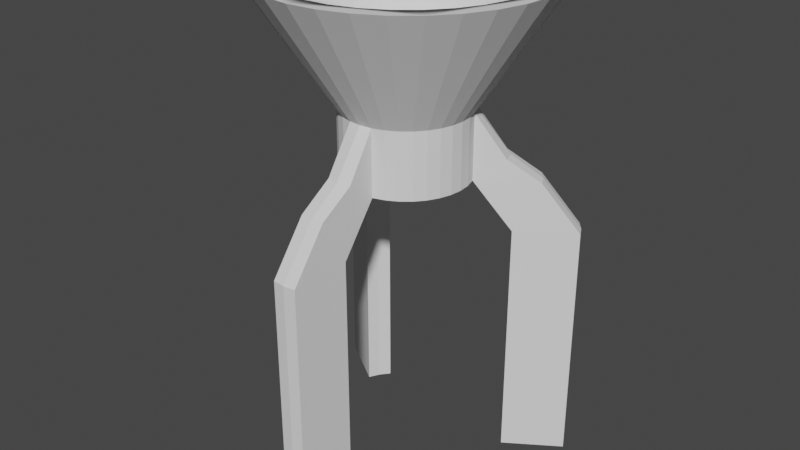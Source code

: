# Source: Funnel.blend  (saved by Blender 3.4.6; exported with 4.5.12 LTS)
import bpy
from mathutils import Matrix  # noqa: F401  (used for matrix-valued properties, if any)

bpy.ops.wm.read_factory_settings(use_empty=True)
scene = bpy.context.scene
scene.name = 'Scene'

# ---- world
world_world = bpy.data.worlds.new('World'); scene.world = world_world
world_world.use_nodes = True; world_world.node_tree.nodes.clear()
_N = world_world.node_tree.nodes; _L = world_world.node_tree.links
n0 = _N.new('ShaderNodeOutputWorld'); n0.name = 'World Output'; n0.location = (300, 300)
n1 = _N.new('ShaderNodeBackground'); n1.name = 'Background'; n1.location = (10, 300)
n1.inputs[0].default_value = (0.05088, 0.05088, 0.05088, 1.0)
_L.new(n1.outputs[0], n0.inputs[0])
n0.is_active_output = True
world_world.color = (0.05088, 0.05088, 0.05088)
world_world.use_sun_shadow = False
world_world.sun_shadow_jitter_overblur = 0.0

# ---- meshes
me_funnel = bpy.data.meshes.new('Funnel')
me_funnel.from_pydata([(0.0001311, 1.716, 2.055), (-0.3346, 1.683, 2.055), (-0.6565, 1.585, 2.055), (-0.9531, 1.427, 2.055), (-1.213, 1.213, 2.055), (-1.426, 0.9532, 2.055), (-1.585, 0.6566, 2.055), (-1.683, 0.3347, 2.055), (-1.716, -3.353e-08, 2.055), (-1.683, -0.3347, 2.055), (-1.585, -0.6566, 2.055), (-1.426, -0.9532, 2.055), (-1.213, -1.213, 2.055), (-0.9531, -1.427, 2.055), (-0.6565, -1.585, 2.055), (-0.3346, -1.683, 2.055), (0.0001311, -1.716, 2.055), (0.3349, -1.683, 2.055), (0.6567, -1.585, 2.055), (0.9534, -1.427, 2.055), (1.213, -1.213, 2.055), (1.427, -0.9532, 2.055), (1.585, -0.6566, 2.055), (1.683, -0.3347, 2.055), (1.716, -3.353e-08, 2.055), (1.683, 0.3347, 2.055), (1.585, 0.6566, 2.055), (1.427, 0.9532, 2.055), (1.213, 1.213, 2.055), (0.9534, 1.427, 2.055), (0.6567, 1.585, 2.055), (0.3349, 1.683, 2.055), (0.5478, -0.2269, 0.5773), (0.0001311, 1.5, 2.045), (-0.2925, 1.471, 2.045), (-0.5739, 1.386, 2.045), (-0.8333, 1.247, 2.045), (-1.061, 1.061, 2.045), (-1.247, 0.8334, 2.045), (-1.386, 0.5741, 2.045), (-1.471, 0.2927, 2.045), (-1.5, -3.539e-08, 2.045), (-1.471, -0.2927, 2.045), (-1.386, -0.5741, 2.045), (-1.247, -0.8334, 2.045), (-1.061, -1.061, 2.045), (-0.8333, -1.247, 2.045), (-0.5739, -1.386, 2.045), (-0.2925, -1.471, 2.045), (0.0001311, -1.5, 2.045), (0.2928, -1.471, 2.045), (0.5742, -1.386, 2.045), (0.8335, -1.247, 2.045), (1.061, -1.061, 2.045), (1.247, -0.8334, 2.045), (1.386, -0.5741, 2.045), (1.471, -0.2927, 2.045), (1.5, -3.539e-08, 2.045), (1.471, 0.2927, 2.045), (1.386, 0.5741, 2.045), (1.247, 0.8334, 2.045), (1.061, 1.061, 2.045), (0.8335, 1.247, 2.045), (0.5742, 1.386, 2.045), (0.2928, 1.471, 2.045), (0.4141, 0.6195, 0.5803), (-0.4138, 0.6195, 0.5803), (0.2852, 0.6883, 0.5803), (0.7452, 9.313e-08, 0.5803), (-0.5267, 0.5268, 0.5803), (0.1455, 0.7307, 0.5803), (0.7309, 0.1454, 0.5803), (-0.6193, 0.4139, 0.5803), (0.6885, 0.2851, 0.5803), (-0.6882, 0.2851, 0.5803), (0.0001312, 0.745, 0.5803), (0.6196, 0.4139, 0.5803), (-0.7306, 0.1454, 0.5803), (-0.1452, 0.7307, 0.5803), (0.527, 0.5268, 0.5803), (-0.7449, 9.313e-08, 0.5803), (-0.285, 0.6883, 0.5803), (0.7309, -0.1454, 0.5803), (-0.4138, -0.6195, 0.5803), (-0.285, -0.6883, 0.5803), (0.4141, -0.6195, 0.5803), (-0.7306, -0.1454, 0.5803), (0.527, -0.5268, 0.5803), (-0.5267, -0.5268, 0.5803), (-0.6882, -0.2851, 0.5803), (-0.1452, -0.7307, 0.5803), (0.6196, -0.4139, 0.5803), (0.0001312, -0.745, 0.5803), (-0.6193, -0.4139, 0.5803), (0.1455, -0.7307, 0.5803), (0.6885, -0.2851, 0.5803), (0.2852, -0.6883, 0.5803), (0.3295, -0.4929, 0.5773), (0.0001312, -0.5928, 0.5773), (-0.3292, -0.4929, 0.5773), (-0.5476, -0.2269, 0.5773), (0.5816, -0.1157, 0.5773), (0.4193, -0.4192, 0.5773), (0.1158, -0.5815, 0.5773), (-0.2267, -0.5477, 0.5773), (-0.4928, -0.3294, 0.5773), (-0.5927, 1.015e-07, 0.5773), (0.593, 1.015e-07, 0.5773), (0.4931, -0.3294, 0.5773), (0.227, -0.5477, 0.5773), (-0.1155, -0.5815, 0.5773), (-0.4191, -0.4192, 0.5773), (-0.5813, -0.1157, 0.5773), (0.0001312, 0.5928, 0.5773), (-0.5813, 0.1157, 0.5773), (-0.4191, 0.4192, 0.5773), (-0.1155, 0.5815, 0.5773), (0.3295, 0.4929, 0.5773), (0.5478, 0.2269, 0.5773), (-0.4928, 0.3294, 0.5773), (-0.2267, 0.5477, 0.5773), (0.227, 0.5477, 0.5773), (0.4931, 0.3294, 0.5773), (-0.5476, 0.2269, 0.5773), (-0.3292, 0.4929, 0.5773), (0.1158, 0.5815, 0.5773), (0.4193, 0.4192, 0.5773), (0.5816, 0.1157, 0.5773), (0.4931, -0.3294, -0.2023), (0.5478, -0.2269, -0.2023), (0.3295, -0.4929, -0.2023), (0.4193, -0.4192, -0.2023), (0.1158, -0.5815, -0.2023), (0.227, -0.5477, -0.2023), (-0.1155, -0.5815, -0.2023), (0.0001313, -0.5928, -0.2023), (-0.3292, -0.4929, -0.2023), (-0.2267, -0.5477, -0.2023), (-0.4928, -0.3294, -0.2023), (-0.4191, -0.4192, -0.2023), (-0.5813, -0.1157, -0.2023), (-0.5476, -0.2269, -0.2023), (0.5816, -0.1157, -0.2023), (-0.5927, -1.267e-07, -0.2023), (-0.6882, 0.2851, -0.1992), (-0.7306, 0.1454, -0.1992), (0.7452, -1.35e-07, -0.1992), (0.7309, 0.1454, -0.1992), (0.6885, 0.2851, -0.1992), (0.6196, 0.4139, -0.1992), (0.527, 0.5268, -0.1992), (0.4141, 0.6195, -0.1992), (0.2852, 0.6883, -0.1992), (0.1455, 0.7307, -0.1992), (-0.1452, 0.7307, -0.1992), (-0.285, 0.6883, -0.1992), (-0.4138, 0.6195, -0.1992), (-0.5267, 0.5268, -0.1992), (-0.6193, 0.4139, -0.1992), (-0.7449, -1.35e-07, -0.1992), (0.0001313, 0.745, -0.1992), (-0.7306, -0.1454, -0.1992), (-0.6882, -0.2851, -0.1992), (-0.6193, -0.4139, -0.1992), (-0.5267, -0.5268, -0.1992), (-0.4138, -0.6195, -0.1992), (-0.285, -0.6883, -0.1992), (-0.1452, -0.7307, -0.1992), (0.0001313, -0.745, -0.1992), (0.1455, -0.7307, -0.1992), (0.2852, -0.6883, -0.1992), (0.4141, -0.6195, -0.1992), (0.527, -0.5268, -0.1992), (0.6196, -0.4139, -0.1992), (0.6885, -0.2851, -0.1992), (0.7309, -0.1454, -0.1992), (0.593, -1.267e-07, -0.2023), (0.0001313, 0.5928, -0.2023), (0.5816, 0.1157, -0.2023), (0.5478, 0.2269, -0.2023), (0.4931, 0.3294, -0.2023), (0.4193, 0.4192, -0.2023), (0.3295, 0.4929, -0.2023), (0.227, 0.5477, -0.2023), (0.1158, 0.5815, -0.2023), (-0.1155, 0.5815, -0.2023), (-0.2267, 0.5477, -0.2023), (-0.3292, 0.4929, -0.2023), (-0.4191, 0.4192, -0.2023), (-0.4928, 0.3294, -0.2023), (-0.5476, 0.2269, -0.2023), (-0.5813, 0.1157, -0.2023), (-0.9356, 0.6384, 0.05954), (-0.9782, 0.5001, 0.05954), (-0.8231, 0.7323, 0.05954), (-1.241, 0.8295, -0.1992), (-1.31, 0.7007, -0.1992), (-1.149, 0.9424, -0.1992), (0.9815, 0.4901, 0.05954), (0.9331, 0.6369, 0.05954), (0.8149, 0.7394, 0.05954), (1.307, 0.6987, -0.1992), (1.239, 0.8275, -0.1992), (1.146, 0.9404, -0.1992), (-0.0001127, -1.112, 0.05954), (0.1489, -1.069, 0.05954), (-0.1492, -1.069, 0.05954), (0.0001313, -1.493, -0.1992), (0.1455, -1.479, -0.1992), (-0.1452, -1.479, -0.1992), (0.002155, -1.18, -0.7769), (0.1475, -1.165, -0.7769), (-0.1432, -1.165, -0.7769), (0.002155, -1.928, -0.7769), (0.1475, -1.914, -0.7769), (-0.1432, -1.914, -0.7769), (0.002155, -1.18, -3.672), (0.1475, -1.165, -3.672), (-0.1432, -1.165, -3.672), (0.002155, -1.928, -3.672), (0.1475, -1.914, -3.672), (-0.1432, -1.914, -3.672), (1.065, 0.5289, -0.788), (0.9965, 0.6577, -0.788), (0.9039, 0.7706, -0.788), (1.684, 0.9425, -0.788), (1.615, 1.071, -0.788), (1.523, 1.184, -0.788), (1.065, 0.5289, -3.672), (0.9965, 0.6577, -3.672), (0.9039, 0.7706, -3.672), (1.684, 0.9425, -3.672), (1.615, 1.071, -3.672), (1.523, 1.184, -3.672), (-0.9967, 0.6668, -0.7341), (-1.066, 0.538, -0.7341), (-0.904, 0.7797, -0.7341), (-1.619, 1.082, -0.7341), (-1.687, 0.9536, -0.7341), (-1.526, 1.195, -0.7341), (-0.9967, 0.6668, -3.669), (-1.066, 0.538, -3.669), (-0.904, 0.7797, -3.669), (-1.619, 1.082, -3.669), (-1.687, 0.9536, -3.669), (-1.526, 1.195, -3.669)], [], [(9, 8, 80, 86), (10, 9, 86, 89), (11, 10, 89, 93), (12, 11, 93, 88), (17, 16, 92, 94), (18, 17, 94, 96), (19, 18, 96, 85), (20, 19, 85, 87), (20, 87, 91, 21), (21, 91, 95, 22), (22, 95, 82, 23), (23, 82, 68, 24), (28, 79, 65, 29), (29, 65, 67, 30), (30, 67, 70, 31), (31, 70, 75, 0), (33, 34, 116, 113), (34, 35, 120, 116), (35, 36, 124, 120), (36, 37, 115, 124), (37, 38, 119, 115), (38, 39, 123, 119), (39, 40, 114, 123), (40, 41, 106, 114), (41, 42, 112, 106), (42, 43, 100, 112), (43, 44, 105, 100), (44, 45, 111, 105), (45, 46, 99, 111), (46, 47, 104, 99), (47, 48, 110, 104), (48, 49, 98, 110), (49, 50, 103, 98), (50, 51, 109, 103), (51, 52, 97, 109), (52, 53, 102, 97), (53, 54, 108, 102), (54, 55, 32, 108), (55, 56, 101, 32), (56, 57, 107, 101), (57, 58, 127, 107), (58, 59, 118, 127), (59, 60, 122, 118), (60, 61, 126, 122), (61, 62, 117, 126), (62, 63, 121, 117), (63, 64, 125, 121), (64, 33, 113, 125), (9, 10, 11, 12, 13, 14, 15, 16, 49, 48, 47, 46, 45, 44, 43, 42, 41, 8), (17, 18, 19, 20, 21, 22, 23, 24, 57, 56, 55, 54, 53, 52, 51, 50, 49, 16), (1, 2, 3, 4, 5, 6, 7, 8, 41, 40, 39, 38, 37, 36, 35, 34, 33, 0), (25, 26, 27, 28, 29, 30, 31, 0, 33, 64, 63, 62, 61, 60, 59, 58, 57, 24), (74, 77, 7, 6), (68, 71, 25, 24), (73, 76, 27, 26), (78, 81, 2, 1), (66, 69, 4, 3), (72, 74, 6, 5), (77, 80, 8, 7), (71, 73, 26, 25), (76, 79, 28, 27), (75, 78, 1, 0), (81, 66, 3, 2), (69, 72, 5, 4), (88, 83, 13, 12), (84, 90, 15, 14), (83, 84, 14, 13), (90, 92, 16, 15), (75, 70, 153, 160), (95, 174, 175, 82), (97, 130, 133, 109), (125, 113, 177, 184), (145, 144, 158, 157, 156, 155, 154, 160, 177, 185, 186, 187, 188, 189, 190, 191, 143, 159), (147, 146, 176, 178, 179, 180, 181, 182, 183, 184, 177, 160, 153, 152, 151, 150, 149, 148), (129, 142, 176, 146, 175, 174, 173, 172, 171, 170, 169, 168, 135, 132, 133, 130, 131, 128), (135, 168, 167, 166, 165, 164, 163, 162, 161, 159, 143, 140, 141, 138, 139, 136, 137, 134), (113, 116, 185, 177), (86, 161, 162, 89), (78, 75, 160, 154), (120, 124, 187, 186), (103, 132, 135, 98), (93, 163, 164, 88), (66, 81, 155, 156), (115, 119, 189, 188), (110, 134, 137, 104), (83, 165, 166, 84), (74, 72, 192, 193), (123, 114, 191, 190), (99, 136, 139, 111), (90, 206, 204, 92), (105, 138, 141, 100), (94, 169, 170, 96), (32, 129, 128, 108), (112, 140, 143, 106), (85, 171, 172, 87), (91, 173, 174, 95), (82, 175, 146, 68), (107, 176, 142, 101), (102, 131, 130, 97), (77, 74, 144, 145), (107, 127, 178, 176), (71, 68, 146, 147), (118, 122, 180, 179), (150, 203, 227, 224), (126, 117, 182, 181), (65, 79, 150, 151), (121, 125, 184, 183), (70, 67, 152, 153), (116, 120, 186, 185), (109, 133, 132, 103), (80, 159, 161, 86), (81, 78, 154, 155), (124, 115, 188, 187), (98, 135, 134, 110), (89, 162, 163, 93), (69, 66, 156, 157), (119, 123, 190, 189), (104, 137, 136, 99), (88, 164, 165, 83), (157, 158, 234, 236), (114, 106, 143, 191), (84, 166, 167, 90), (111, 139, 138, 105), (80, 77, 145, 159), (127, 118, 179, 178), (92, 204, 205, 94), (100, 141, 140, 112), (73, 71, 147, 148), (122, 126, 181, 180), (96, 170, 171, 85), (101, 142, 129, 32), (76, 73, 198, 199), (117, 121, 183, 182), (108, 128, 131, 102), (87, 172, 173, 91), (67, 65, 151, 152), (192, 194, 197, 195), (193, 192, 195, 196), (69, 157, 194), (195, 197, 239, 237), (144, 193, 196), (72, 69, 194, 192), (199, 198, 201, 202), (200, 199, 202, 203), (150, 200, 203), (73, 148, 198), (79, 76, 199, 200), (202, 201, 225, 226), (206, 209, 207, 204), (204, 207, 208, 205), (94, 205, 169), (207, 213, 214, 208), (167, 209, 206), (169, 211, 210, 168), (215, 221, 219, 213), (211, 217, 216, 210), (167, 212, 215, 209), (168, 210, 212, 167), (208, 214, 211, 169), (209, 215, 213, 207), (217, 220, 219, 216), (216, 219, 221, 218), (210, 216, 218, 212), (212, 218, 221, 215), (214, 220, 217, 211), (213, 219, 220, 214), (227, 226, 232, 233), (225, 222, 228, 231), (201, 148, 222, 225), (148, 149, 223, 222), (203, 202, 226, 227), (149, 150, 224, 223), (228, 229, 232, 231), (229, 230, 233, 232), (223, 224, 230, 229), (224, 227, 233, 230), (226, 225, 231, 232), (222, 223, 229, 228), (238, 237, 243, 244), (239, 236, 242, 245), (158, 144, 235, 234), (196, 195, 237, 238), (144, 196, 238, 235), (197, 157, 236, 239), (242, 240, 243, 245), (240, 241, 244, 243), (236, 234, 240, 242), (235, 238, 244, 241), (237, 239, 245, 243), (234, 235, 241, 240), (194, 157, 197), (200, 150, 79), (198, 148, 201), (169, 205, 208), (193, 144, 74), (206, 90, 167)])
_k = set([(0, 1), (0, 31), (1, 2), (2, 3), (3, 4), (4, 5), (5, 6), (6, 7), (7, 8), (8, 9), (9, 10), (10, 11), (11, 12), (12, 13), (13, 14), (14, 15), (15, 16), (16, 17), (17, 18), (18, 19), (19, 20), (20, 21), (21, 22), (22, 23), (23, 24), (24, 25), (25, 26), (26, 27), (27, 28), (28, 29), (29, 30), (30, 31), (32, 101), (32, 108), (33, 34), (33, 64), (34, 35), (35, 36), (36, 37), (37, 38), (38, 39), (39, 40), (40, 41), (41, 42), (42, 43), (43, 44), (44, 45), (45, 46), (46, 47), (47, 48), (48, 49), (49, 50), (50, 51), (51, 52), (52, 53), (53, 54), (54, 55), (55, 56), (56, 57), (57, 58), (58, 59), (59, 60), (60, 61), (61, 62), (62, 63), (63, 64), (65, 67), (65, 79), (66, 69), (66, 81), (67, 70), (68, 71), (68, 82), (69, 72), (70, 75), (71, 73), (72, 74), (73, 76), (74, 77), (75, 78), (76, 79), (77, 80), (78, 81), (80, 86), (82, 95), (83, 84), (83, 88), (84, 90), (85, 87), (85, 96), (86, 89), (87, 91), (88, 93), (89, 93), (90, 92), (91, 95), (92, 94), (94, 96), (97, 102), (97, 109), (98, 103), (98, 110), (99, 104), (99, 111), (100, 105), (100, 112), (101, 107), (102, 108), (103, 109), (104, 110), (105, 111), (106, 112), (106, 114), (107, 127), (113, 116), (113, 125), (114, 123), (115, 119), (115, 124), (116, 120), (117, 121), (117, 126), (118, 122), (118, 127), (119, 123), (120, 124), (121, 125), (122, 126), (128, 129), (128, 131), (129, 142), (130, 131), (130, 133), (132, 133), (132, 135), (134, 135), (134, 137), (136, 137), (136, 139), (138, 139), (138, 141), (140, 141), (140, 143), (142, 176), (143, 191), (144, 145), (144, 158), (145, 159), (146, 147), (146, 175), (147, 148), (148, 149), (149, 150), (150, 151), (151, 152), (152, 153), (153, 160), (154, 155), (154, 160), (155, 156), (156, 157), (157, 158), (159, 161), (161, 162), (162, 163), (163, 164), (164, 165), (165, 166), (166, 167), (167, 168), (168, 169), (169, 170), (170, 171), (171, 172), (172, 173), (173, 174), (174, 175), (176, 178), (177, 184), (177, 185), (178, 179), (179, 180), (180, 181), (181, 182), (182, 183), (183, 184), (185, 186), (186, 187), (187, 188), (188, 189), (189, 190), (190, 191), (216, 217), (216, 218), (216, 219), (217, 220), (218, 221), (219, 220), (219, 221), (228, 229), (228, 231), (229, 230), (229, 232), (230, 233), (231, 232), (232, 233), (240, 241), (240, 242), (240, 243), (241, 244), (242, 245), (243, 244), (243, 245)])
me_funnel.attributes.new('sharp_edge', 'BOOLEAN', 'EDGE').data.foreach_set('value', [ (min(e.vertices), max(e.vertices)) in _k for e in me_funnel.edges])
_uv = me_funnel.uv_layers.new(name='MapaUV')
_uv.uv.foreach_set('vector', [0.5301, 0.8276, 0.5298, 0.8242, 0.5383, 0.8242, 0.5385, 0.8259, 0.5311, 0.8308, 0.5301, 0.8276, 0.5385, 0.8259, 0.539, 0.8275, 0.5327, 0.8337, 0.5311, 0.8308, 0.539, 0.8275, 0.5398, 0.829, 0.5348, 0.8363, 0.5327, 0.8337, 0.5398, 0.829, 0.5408, 0.8303, 0.5502, 0.841, 0.5469, 0.8413, 0.5469, 0.8328, 0.5485, 0.8326, 0.5534, 0.84, 0.5502, 0.841, 0.5485, 0.8326, 0.5501, 0.8321, 0.5564, 0.8384, 0.5534, 0.84, 0.5501, 0.8321, 0.5516, 0.8313, 0.559, 0.8363, 0.5564, 0.8384, 0.5516, 0.8313, 0.5529, 0.8303, 0.559, 0.8363, 0.5529, 0.8303, 0.554, 0.829, 0.5611, 0.8337, 0.5611, 0.8337, 0.554, 0.829, 0.5548, 0.8275, 0.5627, 0.8308, 0.5627, 0.8308, 0.5548, 0.8275, 0.5553, 0.8259, 0.5636, 0.8276, 0.5636, 0.8276, 0.5553, 0.8259, 0.5554, 0.8242, 0.564, 0.8242, 0.559, 0.8121, 0.5529, 0.8182, 0.5516, 0.8171, 0.5564, 0.81, 0.5564, 0.81, 0.5516, 0.8171, 0.5501, 0.8163, 0.5534, 0.8084, 0.5534, 0.8084, 0.5501, 0.8163, 0.5485, 0.8158, 0.5502, 0.8075, 0.5502, 0.8075, 0.5485, 0.8158, 0.5469, 0.8157, 0.5469, 0.8071, 0.5469, 0.8071, 0.5435, 0.8075, 0.5454, 0.8166, 0.5469, 0.8164, 0.5435, 0.8075, 0.5403, 0.8084, 0.5439, 0.817, 0.5454, 0.8166, 0.5403, 0.8084, 0.5374, 0.81, 0.5426, 0.8178, 0.5439, 0.817, 0.5374, 0.81, 0.5348, 0.8121, 0.5414, 0.8187, 0.5426, 0.8178, 0.5348, 0.8121, 0.5327, 0.8147, 0.5404, 0.8199, 0.5414, 0.8187, 0.5327, 0.8147, 0.5311, 0.8177, 0.5397, 0.8212, 0.5404, 0.8199, 0.5311, 0.8177, 0.5301, 0.8209, 0.5392, 0.8227, 0.5397, 0.8212, 0.5301, 0.8209, 0.5298, 0.8242, 0.5391, 0.8242, 0.5392, 0.8227, 0.5298, 0.8242, 0.5301, 0.8276, 0.5392, 0.8257, 0.5391, 0.8242, 0.5301, 0.8276, 0.5311, 0.8308, 0.5397, 0.8272, 0.5392, 0.8257, 0.5311, 0.8308, 0.5327, 0.8337, 0.5404, 0.8285, 0.5397, 0.8272, 0.5327, 0.8337, 0.5348, 0.8363, 0.5414, 0.8297, 0.5404, 0.8285, 0.5348, 0.8363, 0.5374, 0.8384, 0.5426, 0.8307, 0.5414, 0.8297, 0.5374, 0.8384, 0.5403, 0.84, 0.5439, 0.8314, 0.5426, 0.8307, 0.5403, 0.84, 0.5435, 0.841, 0.5454, 0.8318, 0.5439, 0.8314, 0.5435, 0.841, 0.5469, 0.8413, 0.5469, 0.832, 0.5454, 0.8318, 0.5469, 0.8413, 0.5502, 0.841, 0.5484, 0.8318, 0.5469, 0.832, 0.5502, 0.841, 0.5534, 0.84, 0.5499, 0.8314, 0.5484, 0.8318, 0.5534, 0.84, 0.5564, 0.8384, 0.5512, 0.8307, 0.5499, 0.8314, 0.5564, 0.8384, 0.559, 0.8363, 0.5524, 0.8297, 0.5512, 0.8307, 0.559, 0.8363, 0.5611, 0.8337, 0.5533, 0.8285, 0.5524, 0.8297, 0.5611, 0.8337, 0.5627, 0.8308, 0.5541, 0.8272, 0.5533, 0.8285, 0.5627, 0.8308, 0.5636, 0.8276, 0.5545, 0.8257, 0.5541, 0.8272, 0.5636, 0.8276, 0.564, 0.8242, 0.5547, 0.8242, 0.5545, 0.8257, 0.564, 0.8242, 0.5636, 0.8209, 0.5545, 0.8227, 0.5547, 0.8242, 0.5636, 0.8209, 0.5627, 0.8177, 0.5541, 0.8212, 0.5545, 0.8227, 0.5627, 0.8177, 0.5611, 0.8147, 0.5533, 0.8199, 0.5541, 0.8212, 0.5611, 0.8147, 0.559, 0.8121, 0.5524, 0.8187, 0.5533, 0.8199, 0.559, 0.8121, 0.5564, 0.81, 0.5512, 0.8178, 0.5524, 0.8187, 0.5564, 0.81, 0.5534, 0.8084, 0.5499, 0.817, 0.5512, 0.8178, 0.5534, 0.8084, 0.5502, 0.8075, 0.5484, 0.8166, 0.5499, 0.817, 0.5502, 0.8075, 0.5469, 0.8071, 0.5469, 0.8164, 0.5484, 0.8166, 0.5301, 0.8276, 0.5311, 0.8308, 0.5327, 0.8337, 0.5348, 0.8363, 0.5374, 0.8384, 0.5403, 0.84, 0.5435, 0.841, 0.5469, 0.8413, 0.5469, 0.8413, 0.5435, 0.841, 0.5403, 0.84, 0.5374, 0.8384, 0.5348, 0.8363, 0.5327, 0.8337, 0.5311, 0.8308, 0.5301, 0.8276, 0.5298, 0.8242, 0.5298, 0.8242, 0.5502, 0.841, 0.5534, 0.84, 0.5564, 0.8384, 0.559, 0.8363, 0.5611, 0.8337, 0.5627, 0.8308, 0.5636, 0.8276, 0.564, 0.8242, 0.564, 0.8242, 0.5636, 0.8276, 0.5627, 0.8308, 0.5611, 0.8337, 0.559, 0.8363, 0.5564, 0.8384, 0.5534, 0.84, 0.5502, 0.841, 0.5469, 0.8413, 0.5469, 0.8413, 0.5435, 0.8075, 0.5403, 0.8084, 0.5374, 0.81, 0.5348, 0.8121, 0.5327, 0.8147, 0.5311, 0.8177, 0.5301, 0.8209, 0.5298, 0.8242, 0.5298, 0.8242, 0.5301, 0.8209, 0.5311, 0.8177, 0.5327, 0.8147, 0.5348, 0.8121, 0.5374, 0.81, 0.5403, 0.8084, 0.5435, 0.8075, 0.5469, 0.8071, 0.5469, 0.8071, 0.5636, 0.8209, 0.5627, 0.8177, 0.5611, 0.8147, 0.559, 0.8121, 0.5564, 0.81, 0.5534, 0.8084, 0.5502, 0.8075, 0.5469, 0.8071, 0.5469, 0.8071, 0.5502, 0.8075, 0.5534, 0.8084, 0.5564, 0.81, 0.559, 0.8121, 0.5611, 0.8147, 0.5627, 0.8177, 0.5636, 0.8209, 0.564, 0.8242, 0.564, 0.8242, 0.539, 0.8209, 0.5385, 0.8226, 0.5301, 0.8209, 0.5311, 0.8177, 0.5554, 0.8242, 0.5553, 0.8226, 0.5636, 0.8209, 0.564, 0.8242, 0.5548, 0.8209, 0.554, 0.8195, 0.5611, 0.8147, 0.5627, 0.8177, 0.5452, 0.8158, 0.5436, 0.8163, 0.5403, 0.8084, 0.5435, 0.8075, 0.5421, 0.8171, 0.5408, 0.8182, 0.5348, 0.8121, 0.5374, 0.81, 0.5398, 0.8195, 0.539, 0.8209, 0.5311, 0.8177, 0.5327, 0.8147, 0.5385, 0.8226, 0.5383, 0.8242, 0.5298, 0.8242, 0.5301, 0.8209, 0.5553, 0.8226, 0.5548, 0.8209, 0.5627, 0.8177, 0.5636, 0.8209, 0.554, 0.8195, 0.5529, 0.8182, 0.559, 0.8121, 0.5611, 0.8147, 0.5469, 0.8157, 0.5452, 0.8158, 0.5435, 0.8075, 0.5469, 0.8071, 0.5436, 0.8163, 0.5421, 0.8171, 0.5374, 0.81, 0.5403, 0.8084, 0.5408, 0.8182, 0.5398, 0.8195, 0.5327, 0.8147, 0.5348, 0.8121, 0.5408, 0.8303, 0.5421, 0.8313, 0.5374, 0.8384, 0.5348, 0.8363, 0.5436, 0.8321, 0.5452, 0.8326, 0.5435, 0.841, 0.5403, 0.84, 0.5421, 0.8313, 0.5436, 0.8321, 0.5403, 0.84, 0.5374, 0.8384, 0.5452, 0.8326, 0.5469, 0.8328, 0.5469, 0.8413, 0.5435, 0.841, 0.5469, 0.8157, 0.5485, 0.8158, 0.5485, 0.8158, 0.5469, 0.8157, 0.5548, 0.8275, 0.5548, 0.8275, 0.5553, 0.8259, 0.5553, 0.8259, 0.5512, 0.8307, 0.5512, 0.8307, 0.5499, 0.8314, 0.5499, 0.8314, 0.5484, 0.8166, 0.5469, 0.8164, 0.5469, 0.8164, 0.5484, 0.8166, 0.5385, 0.8226, 0.539, 0.8209, 0.5398, 0.8195, 0.5408, 0.8182, 0.5421, 0.8171, 0.5436, 0.8163, 0.5452, 0.8158, 0.5469, 0.8157, 0.5469, 0.8164, 0.5454, 0.8166, 0.5439, 0.817, 0.5426, 0.8178, 0.5414, 0.8187, 0.5404, 0.8199, 0.5397, 0.8212, 0.5392, 0.8227, 0.5391, 0.8242, 0.5383, 0.8242, 0.5553, 0.8226, 0.5554, 0.8242, 0.5547, 0.8242, 0.5545, 0.8227, 0.5541, 0.8212, 0.5533, 0.8199, 0.5524, 0.8187, 0.5512, 0.8178, 0.5499, 0.817, 0.5484, 0.8166, 0.5469, 0.8164, 0.5469, 0.8157, 0.5485, 0.8158, 0.5501, 0.8163, 0.5516, 0.8171, 0.5529, 0.8182, 0.554, 0.8195, 0.5548, 0.8209, 0.5541, 0.8272, 0.5545, 0.8257, 0.5547, 0.8242, 0.5554, 0.8242, 0.5553, 0.8259, 0.5548, 0.8275, 0.554, 0.829, 0.5529, 0.8303, 0.5516, 0.8313, 0.5501, 0.8321, 0.5485, 0.8326, 0.5469, 0.8328, 0.5469, 0.832, 0.5484, 0.8318, 0.5499, 0.8314, 0.5512, 0.8307, 0.5524, 0.8297, 0.5533, 0.8285, 0.5469, 0.832, 0.5469, 0.8328, 0.5452, 0.8326, 0.5436, 0.8321, 0.5421, 0.8313, 0.5408, 0.8303, 0.5398, 0.829, 0.539, 0.8275, 0.5385, 0.8259, 0.5383, 0.8242, 0.5391, 0.8242, 0.5392, 0.8257, 0.5397, 0.8272, 0.5404, 0.8285, 0.5414, 0.8297, 0.5426, 0.8307, 0.5439, 0.8314, 0.5454, 0.8318, 0.5469, 0.8164, 0.5454, 0.8166, 0.5454, 0.8166, 0.5469, 0.8164, 0.5385, 0.8259, 0.5385, 0.8259, 0.539, 0.8275, 0.539, 0.8275, 0.5452, 0.8158, 0.5469, 0.8157, 0.5469, 0.8157, 0.5452, 0.8158, 0.5439, 0.817, 0.5426, 0.8178, 0.5426, 0.8178, 0.5439, 0.817, 0.5484, 0.8318, 0.5484, 0.8318, 0.5469, 0.832, 0.5469, 0.832, 0.5398, 0.829, 0.5398, 0.829, 0.5408, 0.8303, 0.5408, 0.8303, 0.5421, 0.8171, 0.5436, 0.8163, 0.5436, 0.8163, 0.5421, 0.8171, 0.5414, 0.8187, 0.5404, 0.8199, 0.5404, 0.8199, 0.5414, 0.8187, 0.5454, 0.8318, 0.5454, 0.8318, 0.5439, 0.8314, 0.5439, 0.8314, 0.5421, 0.8313, 0.5421, 0.8313, 0.5436, 0.8321, 0.5436, 0.8321, 0.539, 0.8209, 0.5398, 0.8195, 0.5398, 0.8195, 0.539, 0.8209, 0.5397, 0.8212, 0.5392, 0.8227, 0.5392, 0.8227, 0.5397, 0.8212, 0.5426, 0.8307, 0.5426, 0.8307, 0.5414, 0.8297, 0.5414, 0.8297, 0.5452, 0.8326, 0.5452, 0.8326, 0.5469, 0.8328, 0.5469, 0.8328, 0.5404, 0.8285, 0.5404, 0.8285, 0.5397, 0.8272, 0.5397, 0.8272, 0.5485, 0.8326, 0.5485, 0.8326, 0.5501, 0.8321, 0.5501, 0.8321, 0.5541, 0.8272, 0.5541, 0.8272, 0.5533, 0.8285, 0.5533, 0.8285, 0.5392, 0.8257, 0.5392, 0.8257, 0.5391, 0.8242, 0.5391, 0.8242, 0.5516, 0.8313, 0.5516, 0.8313, 0.5529, 0.8303, 0.5529, 0.8303, 0.554, 0.829, 0.554, 0.829, 0.5548, 0.8275, 0.5548, 0.8275, 0.5553, 0.8259, 0.5553, 0.8259, 0.5554, 0.8242, 0.5554, 0.8242, 0.5547, 0.8242, 0.5547, 0.8242, 0.5545, 0.8257, 0.5545, 0.8257, 0.5524, 0.8297, 0.5524, 0.8297, 0.5512, 0.8307, 0.5512, 0.8307, 0.5385, 0.8226, 0.539, 0.8209, 0.539, 0.8209, 0.5385, 0.8226, 0.5547, 0.8242, 0.5545, 0.8227, 0.5545, 0.8227, 0.5547, 0.8242, 0.5553, 0.8226, 0.5554, 0.8242, 0.5554, 0.8242, 0.5553, 0.8226, 0.5541, 0.8212, 0.5533, 0.8199, 0.5533, 0.8199, 0.5541, 0.8212, 0.5529, 0.8182, 0.5529, 0.8182, 0.5529, 0.8182, 0.5529, 0.8182, 0.5524, 0.8187, 0.5512, 0.8178, 0.5512, 0.8178, 0.5524, 0.8187, 0.5516, 0.8171, 0.5529, 0.8182, 0.5529, 0.8182, 0.5516, 0.8171, 0.5499, 0.817, 0.5484, 0.8166, 0.5484, 0.8166, 0.5499, 0.817, 0.5485, 0.8158, 0.5501, 0.8163, 0.5501, 0.8163, 0.5485, 0.8158, 0.5454, 0.8166, 0.5439, 0.817, 0.5439, 0.817, 0.5454, 0.8166, 0.5499, 0.8314, 0.5499, 0.8314, 0.5484, 0.8318, 0.5484, 0.8318, 0.5383, 0.8242, 0.5383, 0.8242, 0.5385, 0.8259, 0.5385, 0.8259, 0.5436, 0.8163, 0.5452, 0.8158, 0.5452, 0.8158, 0.5436, 0.8163, 0.5426, 0.8178, 0.5414, 0.8187, 0.5414, 0.8187, 0.5426, 0.8178, 0.5469, 0.832, 0.5469, 0.832, 0.5454, 0.8318, 0.5454, 0.8318, 0.539, 0.8275, 0.539, 0.8275, 0.5398, 0.829, 0.5398, 0.829, 0.5408, 0.8182, 0.5421, 0.8171, 0.5421, 0.8171, 0.5408, 0.8182, 0.5404, 0.8199, 0.5397, 0.8212, 0.5397, 0.8212, 0.5404, 0.8199, 0.5439, 0.8314, 0.5439, 0.8314, 0.5426, 0.8307, 0.5426, 0.8307, 0.5408, 0.8303, 0.5408, 0.8303, 0.5421, 0.8313, 0.5421, 0.8313, 0.5408, 0.8182, 0.5398, 0.8195, 0.5398, 0.8195, 0.5408, 0.8182, 0.5392, 0.8227, 0.5391, 0.8242, 0.5391, 0.8242, 0.5392, 0.8227, 0.5436, 0.8321, 0.5436, 0.8321, 0.5452, 0.8326, 0.5452, 0.8326, 0.5414, 0.8297, 0.5414, 0.8297, 0.5404, 0.8285, 0.5404, 0.8285, 0.5383, 0.8242, 0.5385, 0.8226, 0.5385, 0.8226, 0.5383, 0.8242, 0.5545, 0.8227, 0.5541, 0.8212, 0.5541, 0.8212, 0.5545, 0.8227, 0.5469, 0.8328, 0.5469, 0.8328, 0.5485, 0.8326, 0.5485, 0.8326, 0.5397, 0.8272, 0.5397, 0.8272, 0.5392, 0.8257, 0.5392, 0.8257, 0.5548, 0.8209, 0.5553, 0.8226, 0.5553, 0.8226, 0.5548, 0.8209, 0.5533, 0.8199, 0.5524, 0.8187, 0.5524, 0.8187, 0.5533, 0.8199, 0.5501, 0.8321, 0.5501, 0.8321, 0.5516, 0.8313, 0.5516, 0.8313, 0.5545, 0.8257, 0.5545, 0.8257, 0.5541, 0.8272, 0.5541, 0.8272, 0.554, 0.8195, 0.5548, 0.8209, 0.5548, 0.8209, 0.554, 0.8195, 0.5512, 0.8178, 0.5499, 0.817, 0.5499, 0.817, 0.5512, 0.8178, 0.5533, 0.8285, 0.5533, 0.8285, 0.5524, 0.8297, 0.5524, 0.8297, 0.5529, 0.8303, 0.5529, 0.8303, 0.554, 0.829, 0.554, 0.829, 0.5501, 0.8163, 0.5516, 0.8171, 0.5516, 0.8171, 0.5501, 0.8163, 0.5398, 0.8195, 0.5408, 0.8182, 0.5408, 0.8182, 0.5398, 0.8195, 0.539, 0.8209, 0.5398, 0.8195, 0.5398, 0.8195, 0.539, 0.8209, 0.5408, 0.8182, 0.5408, 0.8182, 0.5408, 0.8182, 0.5398, 0.8195, 0.5408, 0.8182, 0.5408, 0.8182, 0.5398, 0.8195, 0.539, 0.8209, 0.539, 0.8209, 0.539, 0.8209, 0.5398, 0.8195, 0.5408, 0.8182, 0.5408, 0.8182, 0.5398, 0.8195, 0.554, 0.8195, 0.5548, 0.8209, 0.5548, 0.8209, 0.554, 0.8195, 0.5529, 0.8182, 0.554, 0.8195, 0.554, 0.8195, 0.5529, 0.8182, 0.5529, 0.8182, 0.5529, 0.8182, 0.5529, 0.8182, 0.5548, 0.8209, 0.5548, 0.8209, 0.5548, 0.8209, 0.5529, 0.8182, 0.554, 0.8195, 0.554, 0.8195, 0.5529, 0.8182, 0.554, 0.8195, 0.5548, 0.8209, 0.5548, 0.8209, 0.554, 0.8195, 0.5452, 0.8326, 0.5452, 0.8326, 0.5469, 0.8328, 0.5469, 0.8328, 0.5469, 0.8328, 0.5469, 0.8328, 0.5485, 0.8326, 0.5485, 0.8326, 0.5485, 0.8326, 0.5485, 0.8326, 0.5485, 0.8326, 0.5469, 0.8328, 0.5469, 0.8328, 0.5485, 0.8326, 0.5485, 0.8326, 0.5452, 0.8326, 0.5452, 0.8326, 0.5452, 0.8326, 0.5485, 0.8326, 0.5485, 0.8326, 0.5469, 0.8328, 0.5469, 0.8328, 0.5452, 0.8326, 0.5452, 0.8326, 0.5469, 0.8328, 0.5469, 0.8328, 0.5485, 0.8326, 0.5485, 0.8326, 0.5469, 0.8328, 0.5469, 0.8328, 0.5452, 0.8326, 0.5452, 0.8326, 0.5452, 0.8326, 0.5452, 0.8326, 0.5469, 0.8328, 0.5469, 0.8328, 0.5452, 0.8326, 0.5452, 0.8326, 0.5485, 0.8326, 0.5485, 0.8326, 0.5485, 0.8326, 0.5485, 0.8326, 0.5452, 0.8326, 0.5452, 0.8326, 0.5469, 0.8328, 0.5469, 0.8328, 0.5485, 0.8326, 0.5485, 0.8326, 0.5469, 0.8328, 0.5469, 0.8328, 0.5469, 0.8328, 0.5469, 0.8328, 0.5452, 0.8326, 0.5452, 0.8326, 0.5469, 0.8328, 0.5469, 0.8328, 0.5452, 0.8326, 0.5452, 0.8326, 0.5452, 0.8326, 0.5452, 0.8326, 0.5452, 0.8326, 0.5452, 0.8326, 0.5485, 0.8326, 0.5485, 0.8326, 0.5485, 0.8326, 0.5485, 0.8326, 0.5469, 0.8328, 0.5469, 0.8328, 0.5485, 0.8326, 0.5485, 0.8326, 0.5529, 0.8182, 0.554, 0.8195, 0.554, 0.8195, 0.5529, 0.8182, 0.5548, 0.8209, 0.5548, 0.8209, 0.5548, 0.8209, 0.5548, 0.8209, 0.5548, 0.8209, 0.5548, 0.8209, 0.5548, 0.8209, 0.5548, 0.8209, 0.5548, 0.8209, 0.554, 0.8195, 0.554, 0.8195, 0.5548, 0.8209, 0.5529, 0.8182, 0.554, 0.8195, 0.554, 0.8195, 0.5529, 0.8182, 0.554, 0.8195, 0.5529, 0.8182, 0.5529, 0.8182, 0.554, 0.8195, 0.5548, 0.8209, 0.554, 0.8195, 0.554, 0.8195, 0.5548, 0.8209, 0.554, 0.8195, 0.5529, 0.8182, 0.5529, 0.8182, 0.554, 0.8195, 0.554, 0.8195, 0.5529, 0.8182, 0.5529, 0.8182, 0.554, 0.8195, 0.5529, 0.8182, 0.5529, 0.8182, 0.5529, 0.8182, 0.5529, 0.8182, 0.554, 0.8195, 0.5548, 0.8209, 0.5548, 0.8209, 0.554, 0.8195, 0.5548, 0.8209, 0.554, 0.8195, 0.554, 0.8195, 0.5548, 0.8209, 0.539, 0.8209, 0.5398, 0.8195, 0.5398, 0.8195, 0.539, 0.8209, 0.5408, 0.8182, 0.5408, 0.8182, 0.5408, 0.8182, 0.5408, 0.8182, 0.5398, 0.8195, 0.539, 0.8209, 0.539, 0.8209, 0.5398, 0.8195, 0.539, 0.8209, 0.5398, 0.8195, 0.5398, 0.8195, 0.539, 0.8209, 0.539, 0.8209, 0.539, 0.8209, 0.539, 0.8209, 0.539, 0.8209, 0.5408, 0.8182, 0.5408, 0.8182, 0.5408, 0.8182, 0.5408, 0.8182, 0.5408, 0.8182, 0.5398, 0.8195, 0.5398, 0.8195, 0.5408, 0.8182, 0.5398, 0.8195, 0.539, 0.8209, 0.539, 0.8209, 0.5398, 0.8195, 0.5408, 0.8182, 0.5398, 0.8195, 0.5398, 0.8195, 0.5408, 0.8182, 0.539, 0.8209, 0.539, 0.8209, 0.539, 0.8209, 0.539, 0.8209, 0.5398, 0.8195, 0.5408, 0.8182, 0.5408, 0.8182, 0.5398, 0.8195, 0.5398, 0.8195, 0.539, 0.8209, 0.539, 0.8209, 0.5398, 0.8195, 0.5408, 0.8182, 0.5408, 0.8182, 0.5408, 0.8182, 0.5529, 0.8182, 0.5529, 0.8182, 0.5529, 0.8182, 0.5548, 0.8209, 0.5548, 0.8209, 0.5548, 0.8209, 0.5485, 0.8326, 0.5485, 0.8326, 0.5485, 0.8326, 0.539, 0.8209, 0.539, 0.8209, 0.539, 0.8209, 0.5452, 0.8326, 0.5452, 0.8326, 0.5452, 0.8326])
me_funnel.update()
me_funnel.normals_split_custom_set([tuple(v) for v in zip(*[iter([-0.8324, -0.08199, -0.548, -0.8324, -0.08199, -0.548, -0.8324, -0.08199, -0.548, -0.8324, -0.08199, -0.548, -0.8004, -0.2428, -0.548, -0.8004, -0.2428, -0.548, -0.8004, -0.2428, -0.548, -0.8004, -0.2428, -0.548, -0.7377, -0.3943, -0.548, -0.7377, -0.3943, -0.548, -0.7377, -0.3943, -0.548, -0.7377, -0.3943, -0.548, -0.6466, -0.5306, -0.548, -0.6466, -0.5306, -0.548, -0.6466, -0.5306, -0.548, -0.6466, -0.5306, -0.548, 0.08199, -0.8324, -0.548, 0.08199, -0.8324, -0.548, 0.08199, -0.8324, -0.548, 0.08199, -0.8324, -0.548, 0.2428, -0.8004, -0.548, 0.2428, -0.8004, -0.548, 0.2428, -0.8004, -0.548, 0.2428, -0.8004, -0.548, 0.3943, -0.7377, -0.548, 0.3943, -0.7377, -0.548, 0.3943, -0.7377, -0.548, 0.3943, -0.7377, -0.548, 0.5306, -0.6466, -0.548, 0.5306, -0.6466, -0.548, 0.5306, -0.6466, -0.548, 0.5306, -0.6466, -0.548, 0.6466, -0.5306, -0.548, 0.6466, -0.5306, -0.548, 0.6466, -0.5306, -0.548, 0.6466, -0.5306, -0.548, 0.7377, -0.3943, -0.548, 0.7377, -0.3943, -0.548, 0.7377, -0.3943, -0.548, 0.7377, -0.3943, -0.548, 0.8004, -0.2428, -0.548, 0.8004, -0.2428, -0.548, 0.8004, -0.2428, -0.548, 0.8004, -0.2428, -0.548, 0.8324, -0.08199, -0.548, 0.8324, -0.08199, -0.548, 0.8324, -0.08199, -0.548, 0.8324, -0.08199, -0.548, 0.5306, 0.6466, -0.548, 0.5306, 0.6466, -0.548, 0.5306, 0.6466, -0.548, 0.5306, 0.6466, -0.548, 0.3943, 0.7377, -0.548, 0.3943, 0.7377, -0.548, 0.3943, 0.7377, -0.548, 0.3943, 0.7377, -0.548, 0.2428, 0.8004, -0.548, 0.2428, 0.8004, -0.548, 0.2428, 0.8004, -0.548, 0.2428, 0.8004, -0.548, 0.08199, 0.8324, -0.548, 0.08199, 0.8324, -0.548, 0.08199, 0.8324, -0.548, 0.08199, 0.8324, -0.548, -2.016e-05, -0.8506, 0.5258, 0.166, -0.8343, 0.5258, 0.1874, -0.9422, 0.2779, -1.597e-05, -0.9606, 0.2779, 0.1659, -0.8343, 0.5258, 0.3255, -0.7859, 0.5258, 0.3676, -0.8875, 0.2779, 0.1874, -0.9422, 0.2779, 0.3255, -0.7859, 0.5258, 0.4726, -0.7073, 0.5258, 0.5337, -0.7987, 0.2779, 0.3676, -0.8875, 0.2779, 0.4726, -0.7073, 0.5258, 0.6015, -0.6015, 0.5258, 0.6793, -0.6793, 0.2779, 0.5337, -0.7987, 0.2779, 0.6015, -0.6015, 0.5258, 0.7073, -0.4726, 0.5258, 0.7987, -0.5337, 0.2779, 0.6792, -0.6793, 0.2779, 0.7073, -0.4726, 0.5258, 0.7859, -0.3255, 0.5258, 0.8875, -0.3676, 0.2779, 0.7987, -0.5337, 0.2779, 0.7859, -0.3255, 0.5258, 0.8343, -0.1659, 0.5258, 0.9422, -0.1874, 0.2779, 0.8875, -0.3676, 0.2779, 0.8343, -0.166, 0.5258, 0.8506, 1.971e-05, 0.5258, 0.9606, 4.014e-06, 0.2779, 0.9422, -0.1874, 0.2779, 0.8506, -1.973e-05, 0.5258, 0.8343, 0.166, 0.5258, 0.9422, 0.1874, 0.2779, 0.9606, -1.48e-05, 0.2779, 0.8343, 0.1659, 0.5258, 0.7859, 0.3255, 0.5258, 0.8875, 0.3676, 0.2779, 0.9422, 0.1874, 0.2779, 0.7859, 0.3255, 0.5258, 0.7073, 0.4726, 0.5258, 0.7987, 0.5337, 0.2779, 0.8875, 0.3676, 0.2779, 0.7073, 0.4726, 0.5258, 0.6015, 0.6015, 0.5258, 0.6793, 0.6793, 0.2779, 0.7987, 0.5337, 0.2779, 0.6015, 0.6015, 0.5258, 0.4726, 0.7073, 0.5258, 0.5337, 0.7987, 0.2779, 0.6793, 0.6792, 0.2779, 0.4726, 0.7073, 0.5258, 0.3255, 0.7859, 0.5258, 0.3676, 0.8875, 0.2779, 0.5337, 0.7987, 0.2779, 0.3255, 0.7859, 0.5258, 0.1659, 0.8343, 0.5258, 0.1874, 0.9422, 0.2779, 0.3676, 0.8875, 0.2779, 0.166, 0.8343, 0.5258, -1.997e-05, 0.8506, 0.5258, -4.171e-06, 0.9606, 0.2779, 0.1874, 0.9422, 0.2779, 1.998e-05, 0.8506, 0.5258, -0.166, 0.8343, 0.5258, -0.1874, 0.9422, 0.2779, 1.505e-05, 0.9606, 0.2779, -0.1659, 0.8343, 0.5258, -0.3255, 0.7859, 0.5258, -0.3676, 0.8875, 0.2779, -0.1874, 0.9422, 0.2779, -0.3255, 0.7859, 0.5258, -0.4726, 0.7073, 0.5258, -0.5337, 0.7987, 0.2779, -0.3676, 0.8875, 0.2779, -0.4726, 0.7073, 0.5258, -0.6015, 0.6015, 0.5258, -0.6793, 0.6793, 0.2779, -0.5337, 0.7987, 0.2779, -0.6015, 0.6015, 0.5258, -0.7073, 0.4726, 0.5258, -0.7987, 0.5337, 0.2779, -0.6792, 0.6793, 0.2779, -0.7073, 0.4726, 0.5258, -0.7859, 0.3255, 0.5258, -0.8875, 0.3676, 0.2779, -0.7987, 0.5337, 0.2779, -0.7859, 0.3255, 0.5258, -0.8343, 0.1659, 0.5258, -0.9422, 0.1874, 0.2779, -0.8875, 0.3676, 0.2779, -0.8343, 0.166, 0.5258, -0.8506, -1.977e-05, 0.5258, -0.9606, -4.051e-06, 0.2779, -0.9422, 0.1874, 0.2779, -0.8506, 1.977e-05, 0.5258, -0.8343, -0.166, 0.5258, -0.9422, -0.1874, 0.2779, -0.9606, 1.483e-05, 0.2779, -0.8343, -0.1659, 0.5258, -0.7859, -0.3255, 0.5258, -0.8875, -0.3676, 0.2779, -0.9422, -0.1874, 0.2779, -0.7859, -0.3255, 0.5258, -0.7073, -0.4726, 0.5258, -0.7987, -0.5337, 0.2779, -0.8875, -0.3676, 0.2779, -0.7073, -0.4726, 0.5258, -0.6015, -0.6015, 0.5258, -0.6793, -0.6793, 0.2779, -0.7987, -0.5337, 0.2779, -0.6015, -0.6015, 0.5258, -0.4726, -0.7073, 0.5258, -0.5337, -0.7987, 0.2779, -0.6793, -0.6792, 0.2779, -0.4726, -0.7073, 0.5258, -0.3255, -0.7859, 0.5258, -0.3676, -0.8875, 0.2779, -0.5337, -0.7987, 0.2779, -0.3255, -0.7859, 0.5258, -0.1659, -0.8343, 0.5258, -0.1874, -0.9422, 0.2779, -0.3676, -0.8875, 0.2779, -0.166, -0.8343, 0.5258, 2.018e-05, -0.8506, 0.5258, 5.125e-06, -0.9606, 0.2779, -0.1874, -0.9422, 0.2779, 0.02889, 0.02889, 0.9992, 0.02889, 0.02889, 0.9992, 0.02889, 0.02889, 0.9992, 0.02889, 0.02889, 0.9992, 0.02889, 0.02889, 0.9992, 0.02889, 0.02889, 0.9992, 0.02889, 0.02889, 0.9992, 0.02889, 0.02889, 0.9992, -3.933e-05, 0.8506, 0.5258, 0.1659, 0.8343, 0.5258, 0.3256, 0.7859, 0.5258, 0.4726, 0.7073, 0.5258, 0.6015, 0.6015, 0.5258, 0.7073, 0.4726, 0.5258, 0.7859, 0.3255, 0.5258, 0.8343, 0.1659, 0.5258, 0.8506, -7.518e-05, 0.5258, 0.02889, 0.02889, 0.9992, -0.02889, 0.02889, 0.9992, -0.02889, 0.02889, 0.9992, -0.02889, 0.02889, 0.9992, -0.02889, 0.02889, 0.9992, -0.02889, 0.02889, 0.9992, -0.02889, 0.02889, 0.9992, -0.02889, 0.02889, 0.9992, -0.02889, 0.02889, 0.9992, -0.8506, -3.999e-05, 0.5258, -0.8343, 0.1659, 0.5258, -0.7859, 0.3256, 0.5258, -0.7073, 0.4726, 0.5258, -0.6015, 0.6015, 0.5258, -0.4726, 0.7073, 0.5258, -0.3255, 0.7859, 0.5258, -0.1659, 0.8343, 0.5258, 7.631e-05, 0.8506, 0.5258, -0.02889, 0.02889, 0.9992, 0.02889, -0.02889, 0.9992, 0.02889, -0.02889, 0.9992, 0.02889, -0.02889, 0.9992, 0.02889, -0.02889, 0.9992, 0.02889, -0.02889, 0.9992, 0.02889, -0.02889, 0.9992, 0.02889, -0.02889, 0.9992, 0.02889, -0.02889, 0.9992, 0.8506, 3.877e-05, 0.5258, 0.8343, -0.1659, 0.5258, 0.7859, -0.3256, 0.5258, 0.7073, -0.4726, 0.5258, 0.6014, -0.6015, 0.5258, 0.4726, -0.7073, 0.5258, 0.3255, -0.7859, 0.5258, 0.1659, -0.8343, 0.5258, -7.575e-05, -0.8506, 0.5258, 0.02889, -0.02889, 0.9992, -0.02889, -0.02889, 0.9992, -0.02889, -0.02889, 0.9992, -0.02889, -0.02889, 0.9992, -0.02889, -0.02889, 0.9992, -0.02889, -0.02889, 0.9992, -0.02889, -0.02889, 0.9992, -0.02889, -0.02889, 0.9992, -0.02889, -0.02889, 0.9992, 3.977e-05, -0.8506, 0.5258, -0.1659, -0.8343, 0.5258, -0.3256, -0.7859, 0.5258, -0.4726, -0.7073, 0.5258, -0.6015, -0.6014, 0.5258, -0.7073, -0.4726, 0.5258, -0.7859, -0.3255, 0.5258, -0.8343, -0.1659, 0.5258, -0.8506, 7.663e-05, 0.5258, -0.02889, -0.02889, 0.9992, -0.8004, 0.2428, -0.548, -0.8004, 0.2428, -0.548, -0.8004, 0.2428, -0.548, -0.8004, 0.2428, -0.548, 0.8324, 0.08199, -0.548, 0.8324, 0.08199, -0.548, 0.8324, 0.08199, -0.548, 0.8324, 0.08199, -0.548, 0.7377, 0.3943, -0.548, 0.7377, 0.3943, -0.548, 0.7377, 0.3943, -0.548, 0.7377, 0.3943, -0.548, -0.2428, 0.8004, -0.548, -0.2428, 0.8004, -0.548, -0.2428, 0.8004, -0.548, -0.2428, 0.8004, -0.548, -0.5306, 0.6466, -0.548, -0.5306, 0.6466, -0.548, -0.5306, 0.6466, -0.548, -0.5306, 0.6466, -0.548, -0.7377, 0.3943, -0.548, -0.7377, 0.3943, -0.548, -0.7377, 0.3943, -0.548, -0.7377, 0.3943, -0.548, -0.8324, 0.08199, -0.548, -0.8324, 0.08199, -0.548, -0.8324, 0.08199, -0.548, -0.8324, 0.08199, -0.548, 0.8004, 0.2428, -0.548, 0.8004, 0.2428, -0.548, 0.8004, 0.2428, -0.548, 0.8004, 0.2428, -0.548, 0.6466, 0.5306, -0.548, 0.6466, 0.5306, -0.548, 0.6466, 0.5306, -0.548, 0.6466, 0.5306, -0.548, -0.08199, 0.8324, -0.548, -0.08199, 0.8324, -0.548, -0.08199, 0.8324, -0.548, -0.08199, 0.8324, -0.548, -0.3943, 0.7377, -0.548, -0.3943, 0.7377, -0.548, -0.3943, 0.7377, -0.548, -0.3943, 0.7377, -0.548, -0.6466, 0.5306, -0.548, -0.6466, 0.5306, -0.548, -0.6466, 0.5306, -0.548, -0.6466, 0.5306, -0.548, -0.5306, -0.6466, -0.548, -0.5306, -0.6466, -0.548, -0.5306, -0.6466, -0.548, -0.5306, -0.6466, -0.548, -0.2428, -0.8004, -0.548, -0.2428, -0.8004, -0.548, -0.2428, -0.8004, -0.548, -0.2428, -0.8004, -0.548, -0.3943, -0.7377, -0.548, -0.3943, -0.7377, -0.548, -0.3943, -0.7377, -0.548, -0.3943, -0.7377, -0.548, -0.08199, -0.8324, -0.548, -0.08199, -0.8324, -0.548, -0.08199, -0.8324, -0.548, -0.08199, -0.8324, -0.548, 0.09802, 0.9952, -3.926e-07, 0.09802, 0.9952, -3.926e-07, 0.09802, 0.9952, -3.926e-07, 0.09802, 0.9952, -3.926e-07, 0.9569, -0.2903, 8.18e-08, 0.9569, -0.2903, 8.18e-08, 0.9569, -0.2903, 8.18e-08, 0.9569, -0.2903, 8.18e-08, -0.5337, 0.7987, 0.2779, -0.5556, 0.8315, -3.333e-07, -0.3827, 0.9239, -3.301e-07, -0.3676, 0.8875, 0.2779, -0.1874, -0.9422, 0.2779, -7.138e-06, -0.9606, 0.2779, 4.85e-06, -1.0, 4.466e-07, -0.1951, -0.9808, 3.221e-08, -0.01286, 0.01286, -0.9998, -0.01286, 0.01286, -0.9998, -0.01286, 0.01286, -0.9998, -0.01286, 0.01286, -0.9998, -0.01286, 0.01286, -0.9998, -0.01286, 0.01286, -0.9998, -0.01286, 0.01286, -0.9998, -0.01286, 0.01286, -0.9998, -1.276e-05, -1.0, -5.347e-05, 0.1951, -0.9808, 1.766e-05, 0.3827, -0.9239, -5.983e-05, 0.5556, -0.8314, 1.239e-05, 0.7071, -0.7071, -1.552e-05, 0.8315, -0.5556, 1.398e-05, 0.9239, -0.3826, -6.191e-05, 0.9808, -0.1951, 2e-05, 1.0, -0.0002254, -5.842e-05, -0.01286, 0.01286, -0.9998, 0.01286, 0.01286, -0.9998, 0.01286, 0.01286, -0.9998, -1.0, 1.101e-05, -5.612e-05, -0.9808, -0.1951, 1.833e-05, -0.9239, -0.3827, -6.107e-05, -0.8314, -0.5556, 1.448e-05, -0.7071, -0.7071, -1.677e-05, -0.5556, -0.8315, 1.226e-05, -0.3826, -0.9239, -5.979e-05, -0.1951, -0.9808, 1.787e-05, -0.0002253, -1.0, -5.717e-05, 0.01286, 0.01286, -0.9998, 0.01286, 0.01286, -0.9998, 0.01286, 0.01286, -0.9998, 0.01286, 0.01286, -0.9998, 0.01286, 0.01286, -0.9998, 0.01286, 0.01286, -0.9998, 0.01286, 0.01286, -0.9998, -0.9239, 0.3826, -6.011e-05, -0.9808, 0.1951, 2.034e-05, -1.0, 0.0002267, -5.764e-05, 0.01286, -0.01286, -0.9998, 0.01286, -0.01286, -0.9998, 0.01286, -0.01286, -0.9998, 0.01286, -0.01286, -0.9998, 0.01286, -0.01286, -0.9998, 0.01286, -0.01286, -0.9998, 0.01286, -0.01286, -0.9998, 0.01286, -0.01286, -0.9998, 0.01286, -0.01286, -0.9998, 1.13e-05, 1.0, -5.473e-05, -0.1951, 0.9808, 1.885e-05, -0.3827, 0.9239, -5.953e-05, -0.5556, 0.8314, 1.273e-05, -0.7071, 0.7071, -1.373e-05, -0.8315, 0.5556, 1.196e-05, 0.0002264, 1.0, -5.779e-05, -0.01286, -0.01286, -0.9998, -0.01286, -0.01286, -0.9998, -0.01286, -0.01286, -0.9998, -0.01286, -0.01286, -0.9998, -0.01286, -0.01286, -0.9998, -0.01286, -0.01286, -0.9998, -0.01286, -0.01286, -0.9998, -0.01286, -0.01286, -0.9998, -0.01286, -0.01286, -0.9998, 1.0, -1.247e-05, -5.456e-05, 0.9808, 0.1951, 1.994e-05, 0.9239, 0.3827, -6.04e-05, 0.8314, 0.5556, 1.181e-05, 0.7071, 0.7071, -1.372e-05, 0.5556, 0.8315, 1.287e-05, 0.3826, 0.9239, -5.924e-05, 0.1951, 0.9808, 1.927e-05, 7.135e-06, -0.9606, 0.2779, 0.1874, -0.9422, 0.2779, 0.1951, -0.9808, -3.74e-08, -4.858e-06, -1.0, 3.922e-07, -0.9569, -0.2903, 8.18e-08, -0.9569, -0.2903, 8.18e-08, -0.9569, -0.2903, 8.18e-08, -0.9569, -0.2903, 8.18e-08, -0.09802, 0.9952, -3.272e-07, -0.09802, 0.9952, -3.272e-07, -0.09802, 0.9952, -3.272e-07, -0.09802, 0.9952, -3.272e-07, 0.3676, -0.8875, 0.2779, 0.5337, -0.7987, 0.2779, 0.5556, -0.8315, 3.274e-07, 0.3827, -0.9239, 3.325e-07, -0.1874, 0.9422, 0.2779, -0.1951, 0.9808, -1.982e-07, 2.556e-06, 1.0, -2.078e-07, -8.827e-06, 0.9606, 0.2779, -0.773, -0.6344, 1.309e-07, -0.773, -0.6344, 1.309e-07, -0.773, -0.6344, 1.309e-07, -0.773, -0.6344, 1.309e-07, -0.4714, 0.8819, -3.272e-07, -0.4714, 0.8819, -3.272e-07, -0.4714, 0.8819, -3.272e-07, -0.4714, 0.8819, -3.272e-07, 0.6793, -0.6792, 0.2779, 0.7987, -0.5337, 0.2779, 0.8315, -0.5556, 2.865e-07, 0.7071, -0.7071, 2.83e-07, 0.1874, 0.9422, 0.2779, 0.1951, 0.9808, -2.924e-07, 0.3827, 0.9239, -2.718e-07, 0.3676, 0.8875, 0.2779, -0.4714, -0.8819, 2.286e-07, -0.4714, -0.8819, 2.286e-07, -0.4714, -0.8819, 2.286e-07, -0.4714, -0.8819, 2.286e-07, -0.7562, 0.3156, 0.5732, -0.7562, 0.3156, 0.5732, -0.7562, 0.3156, 0.5732, -0.7562, 0.3156, 0.5732, 0.8875, -0.3676, 0.2779, 0.9422, -0.1874, 0.2779, 0.9808, -0.1951, 2.778e-07, 0.9239, -0.3827, -1.362e-07, 0.5337, 0.7987, 0.2779, 0.5556, 0.8315, -2.745e-07, 0.7071, 0.7071, -2.842e-07, 0.6792, 0.6793, 0.2779, -0.1597, -0.8173, 0.5536, -0.1597, -0.8173, 0.5536, -0.1597, -0.8173, 0.5536, -0.1597, -0.8173, 0.5536, 0.7987, 0.5337, 0.2779, 0.8315, 0.5556, -1.023e-07, 0.9239, 0.3827, -1.068e-07, 0.8875, 0.3676, 0.2779, 0.2903, -0.9569, 2.286e-07, 0.2903, -0.9569, 2.286e-07, 0.2903, -0.9569, 2.286e-07, 0.2903, -0.9569, 2.286e-07, -0.8875, 0.3676, 0.2779, -0.9239, 0.3827, -1.747e-07, -0.8315, 0.5556, -1.53e-07, -0.7987, 0.5337, 0.2779, 0.9422, 0.1874, 0.2779, 0.9808, 0.1951, 4.668e-08, 1.0, -3.45e-06, 3.736e-08, 0.9606, 8.06e-06, 0.2779, 0.6344, -0.773, 2.618e-07, 0.6344, -0.773, 2.618e-07, 0.6344, -0.773, 2.618e-07, 0.6344, -0.773, 2.618e-07, 0.8819, -0.4714, 2.29e-07, 0.8819, -0.4714, 2.29e-07, 0.8819, -0.4714, 2.29e-07, 0.8819, -0.4714, 2.29e-07, 0.9952, -0.09802, 2.761e-08, 0.9952, -0.09802, 2.761e-08, 0.9952, -0.09802, 2.761e-08, 0.9952, -0.09802, 2.761e-08, -0.9606, 8.896e-06, 0.2779, -1.0, -2.436e-06, -1.049e-07, -0.9808, 0.1951, -1.039e-07, -0.9422, 0.1874, 0.2779, -0.6792, 0.6793, 0.2779, -0.7071, 0.7071, -3.637e-07, -0.5556, 0.8315, -3.337e-07, -0.5337, 0.7987, 0.2779, -0.9569, 0.2903, -7.362e-08, -0.9569, 0.2903, -7.362e-08, -0.9569, 0.2903, -7.362e-08, -0.9569, 0.2903, -7.362e-08, -0.9606, -8.935e-06, 0.2779, -0.9422, -0.1874, 0.2779, -0.9808, -0.1951, -4.732e-08, -1.0, 2.407e-06, -2.943e-08, 0.9952, 0.09802, -2.761e-08, 0.9952, 0.09802, -2.761e-08, 0.9952, 0.09802, -2.761e-08, 0.9952, 0.09802, -2.761e-08, -0.8875, -0.3676, 0.2779, -0.7987, -0.5337, 0.2779, -0.8315, -0.5556, 3.136e-07, -0.9239, -0.3827, -9.016e-08, -0.5555, 0.8314, -0.01136, -0.5555, 0.8314, -0.01136, -0.5555, 0.8314, -0.01136, -0.5555, 0.8314, -0.01136, -0.6792, -0.6793, 0.2779, -0.5337, -0.7987, 0.2779, -0.5556, -0.8315, 2.455e-07, -0.7071, -0.7071, 2.639e-07, 0.6344, 0.773, -2.618e-07, 0.6344, 0.773, -2.618e-07, 0.6344, 0.773, -2.618e-07, 0.6344, 0.773, -2.618e-07, -0.3676, -0.8875, 0.2779, -0.1874, -0.9422, 0.2779, -0.1951, -0.9808, 1.637e-07, -0.3827, -0.9239, 1.574e-07, 0.2903, 0.9569, -2.618e-07, 0.2903, 0.9569, -2.618e-07, 0.2903, 0.9569, -2.618e-07, 0.2903, 0.9569, -2.618e-07, 0.1874, -0.9422, 0.2779, 0.3676, -0.8875, 0.2779, 0.3827, -0.9239, 4.092e-07, 0.1951, -0.9808, 4.065e-07, -0.3676, 0.8875, 0.2779, -0.3827, 0.9239, -3.122e-07, -0.1951, 0.9808, -3.14e-07, -0.1874, 0.9422, 0.2779, -0.9952, -0.09802, 2.761e-08, -0.9952, -0.09802, 2.761e-08, -0.9952, -0.09802, 2.761e-08, -0.9952, -0.09802, 2.761e-08, -0.2903, 0.9569, -2.618e-07, -0.2903, 0.9569, -2.618e-07, -0.2903, 0.9569, -2.618e-07, -0.2903, 0.9569, -2.618e-07, 0.5337, -0.7987, 0.2779, 0.6792, -0.6793, 0.2779, 0.7071, -0.7071, 3.274e-07, 0.5556, -0.8315, 3.465e-07, 8.769e-06, 0.9606, 0.2779, -2.556e-06, 1.0, -2.304e-07, 0.1951, 0.9808, -2.348e-07, 0.1874, 0.9422, 0.2779, -0.8819, -0.4714, 1.065e-07, -0.8819, -0.4714, 1.065e-07, -0.8819, -0.4714, 1.065e-07, -0.8819, -0.4714, 1.065e-07, -0.6344, 0.773, -2.618e-07, -0.6344, 0.773, -2.618e-07, -0.6344, 0.773, -2.618e-07, -0.6344, 0.773, -2.618e-07, 0.7987, -0.5337, 0.2779, 0.8875, -0.3676, 0.2779, 0.9239, -0.3827, -3.74e-08, 0.8315, -0.5556, 3.747e-07, 0.3676, 0.8875, 0.2779, 0.3827, 0.9239, -2.409e-07, 0.5556, 0.8315, -2.443e-07, 0.5337, 0.7987, 0.2779, -0.6344, -0.773, 1.992e-07, -0.6344, -0.773, 1.992e-07, -0.6344, -0.773, 1.992e-07, -0.6344, -0.773, 1.992e-07, 0.5904, -0.4845, -0.6455, 0.5904, -0.4845, -0.6455, 0.5904, -0.4845, -0.6455, 0.5904, -0.4845, -0.6455, 0.9422, -0.1874, 0.2779, 0.9606, -7.935e-06, 0.2779, 1.0, 3.427e-06, 1.042e-07, 0.9808, -0.1951, 1.343e-07, -0.2903, -0.9569, 2.115e-07, -0.2903, -0.9569, 2.115e-07, -0.2903, -0.9569, 2.115e-07, -0.2903, -0.9569, 2.115e-07, 0.6793, 0.6792, 0.2779, 0.7071, 0.7071, 4.682e-08, 0.8315, 0.5556, -3.614e-07, 0.7987, 0.5337, 0.2779, -0.9952, 0.09802, -2.761e-08, -0.9952, 0.09802, -2.761e-08, -0.9952, 0.09802, -2.761e-08, -0.9952, 0.09802, -2.761e-08, -0.9422, -0.1874, 0.2779, -0.8875, -0.3676, 0.2779, -0.9239, -0.3827, 8.184e-08, -0.9808, -0.1951, 1.02e-07, 0.1597, -0.8174, 0.5535, 0.1597, -0.8174, 0.5535, 0.1597, -0.8174, 0.5535, 0.1597, -0.8174, 0.5535, 0.8875, 0.3676, 0.2779, 0.9239, 0.3827, -2.88e-07, 0.9808, 0.1951, 1.299e-07, 0.9422, 0.1874, 0.2779, 0.9569, 0.2903, -7.362e-08, 0.9569, 0.2903, -7.362e-08, 0.9569, 0.2903, -7.362e-08, 0.9569, 0.2903, -7.362e-08, -0.7987, -0.5337, 0.2779, -0.6793, -0.6792, 0.2779, -0.7071, -0.7071, -1.694e-08, -0.8315, -0.5556, 3.911e-07, 0.4714, -0.8819, 3.301e-07, 0.4714, -0.8819, 3.301e-07, 0.4714, -0.8819, 3.301e-07, 0.4714, -0.8819, 3.301e-07, -0.9422, 0.1874, 0.2779, -0.9808, 0.1951, 1.141e-07, -0.9239, 0.3827, -2.916e-07, -0.8875, 0.3676, 0.2779, 0.7551, 0.3211, 0.5716, 0.7551, 0.3211, 0.5716, 0.7551, 0.3211, 0.5716, 0.7551, 0.3211, 0.5716, -0.5337, -0.7987, 0.2779, -0.3676, -0.8875, 0.2779, -0.3827, -0.9239, 2.455e-07, -0.5556, -0.8315, 2.403e-07, -0.7987, 0.5337, 0.2779, -0.8315, 0.5556, -4.551e-07, -0.7071, 0.7071, -4.336e-08, -0.6793, 0.6792, 0.2779, 0.773, -0.6344, 2.537e-07, 0.773, -0.6344, 2.537e-07, 0.773, -0.6344, 2.537e-07, 0.773, -0.6344, 2.537e-07, 0.4714, 0.8819, -1.963e-07, 0.4714, 0.8819, -1.963e-07, 0.4714, 0.8819, -1.963e-07, 0.4714, 0.8819, -1.963e-07, -0.4103, 0.4071, 0.8161, -0.4103, 0.4071, 0.8161, -0.4103, 0.4071, 0.8161, -0.4103, 0.4071, 0.8161, -0.5292, 0.2208, 0.8193, -0.5292, 0.2208, 0.8193, -0.5292, 0.2208, 0.8193, -0.5292, 0.2208, 0.8193, 0.5697, 0.8219, -2.12e-07, 0.5697, 0.8219, -2.12e-07, 0.5697, 0.8219, -2.12e-07, -0.5904, 0.4845, 0.6455, -0.5904, 0.4845, 0.6455, -0.5904, 0.4845, 0.6455, -0.5904, 0.4845, 0.6455, -0.5543, -0.8295, 0.0682, -0.5543, -0.8295, 0.0682, -0.5543, -0.8295, 0.0682, -0.5793, 0.5748, 0.5779, -0.5793, 0.5748, 0.5779, -0.5793, 0.5748, 0.5779, -0.5793, 0.5748, 0.5779, 0.5287, 0.2248, 0.8185, 0.5287, 0.2248, 0.8185, 0.5287, 0.2248, 0.8185, 0.5287, 0.2248, 0.8185, 0.4137, 0.405, 0.8154, 0.4137, 0.405, 0.8154, 0.4137, 0.405, 0.8154, 0.4137, 0.405, 0.8154, -0.5544, 0.8297, -0.06461, -0.5544, 0.8297, -0.06461, -0.5544, 0.8297, -0.06461, 0.5733, -0.8193, 2.673e-07, 0.5733, -0.8193, 2.673e-07, 0.5733, -0.8193, 2.673e-07, 0.584, 0.5717, 0.5763, 0.584, 0.5717, 0.5763, 0.584, 0.5717, 0.5763, 0.584, 0.5717, 0.5763, 0.7023, 0.3754, 0.6049, 0.7023, 0.3754, 0.6049, 0.7023, 0.3754, 0.6049, 0.7023, 0.3754, 0.6049, -0.1064, -0.5444, 0.832, -0.1064, -0.5444, 0.832, -0.1064, -0.5444, 0.832, -0.1064, -0.5444, 0.832, 0.1064, -0.5443, 0.8321, 0.1064, -0.5443, 0.8321, 0.1064, -0.5443, 0.8321, 0.1064, -0.5443, 0.8321, 0.9999, 0.01018, 1.131e-07, 0.9999, 0.01018, 1.131e-07, 0.9999, 0.01018, 1.131e-07, 0.07844, -0.7965, 0.5996, 0.07844, -0.7965, 0.5996, 0.07844, -0.7965, 0.5996, 0.07844, -0.7965, 0.5996, -0.9999, 0.0, -0.01535, -0.9999, 0.0, -0.01535, -0.9999, 0.0, -0.01535, -0.07844, 0.7965, -0.5996, -0.07844, 0.7965, -0.5996, -0.07844, 0.7965, -0.5996, -0.07844, 0.7965, -0.5996, -0.09802, -0.9952, 5.459e-09, -0.09802, -0.9952, 5.459e-09, -0.09802, -0.9952, 5.459e-09, -0.09802, -0.9952, 5.459e-09, -0.09802, 0.9952, -2.453e-08, -0.09802, 0.9952, -2.453e-08, -0.09802, 0.9952, -2.453e-08, -0.09802, 0.9952, -2.453e-08, -1.0, 0.0, -0.003502, -1.0, 0.0, -0.003502, -1.0, 0.0, -0.003502, -1.0, 0.0, -0.003502, 0.07847, 0.7967, -0.5992, 0.07847, 0.7967, -0.5992, 0.07847, 0.7967, -0.5992, 0.07847, 0.7967, -0.5992, 1.0, 1.724e-08, 0.003502, 1.0, 1.724e-08, 0.003502, 1.0, 1.724e-08, 0.003502, 1.0, 1.724e-08, 0.003502, -0.07847, -0.7967, 0.5992, -0.07847, -0.7967, 0.5992, -0.07847, -0.7967, 0.5992, -0.07847, -0.7967, 0.5992, 0.0, 0.0, -1.0, 0.0, 0.0, -1.0, 0.0, 0.0, -1.0, 0.0, 0.0, -1.0, 0.0, 0.0, -1.0, 0.0, 0.0, -1.0, 0.0, 0.0, -1.0, 0.0, 0.0, -1.0, 0.09802, 0.9952, 2.385e-08, 0.09802, 0.9952, 2.385e-08, 0.09802, 0.9952, 2.385e-08, 0.09802, 0.9952, 2.385e-08, -1.0, 0.0, -4.118e-08, -1.0, 0.0, -4.118e-08, -1.0, 0.0, -4.118e-08, -1.0, 0.0, -4.118e-08, 1.0, 0.0, 4.118e-08, 1.0, 0.0, 4.118e-08, 1.0, 0.0, 4.118e-08, 1.0, 0.0, 4.118e-08, 0.09802, -0.9952, 2.436e-08, 0.09802, -0.9952, 2.436e-08, 0.09802, -0.9952, 2.436e-08, 0.09802, -0.9952, 2.436e-08, 0.773, 0.6344, -1.238e-07, 0.773, 0.6344, -1.238e-07, 0.773, 0.6344, -1.238e-07, 0.773, 0.6344, -1.238e-07, 0.5556, -0.8315, 1.388e-08, 0.5556, -0.8315, 1.388e-08, 0.5556, -0.8315, 1.388e-08, 0.5556, -0.8315, 1.388e-08, 0.5555, -0.8314, 0.01137, 0.5555, -0.8314, 0.01137, 0.5555, -0.8314, 0.01137, 0.5555, -0.8314, 0.01137, -0.7023, -0.3754, -0.6049, -0.7023, -0.3754, -0.6049, -0.7023, -0.3754, -0.6049, -0.7023, -0.3754, -0.6049, 0.6162, 0.5057, 0.6038, 0.6162, 0.5057, 0.6038, 0.6162, 0.5057, 0.6038, 0.6162, 0.5057, 0.6038, -0.6162, -0.5057, -0.6038, -0.6162, -0.5057, -0.6038, -0.6162, -0.5057, -0.6038, -0.6162, -0.5057, -0.6038, 0.0, 0.0, -1.0, 0.0, 0.0, -1.0, 0.0, 0.0, -1.0, 0.0, 0.0, -1.0, 5.509e-07, 0.0, -1.0, 5.509e-07, 0.0, -1.0, 5.509e-07, 0.0, -1.0, 5.509e-07, 0.0, -1.0, -0.773, -0.6344, 7.076e-08, -0.773, -0.6344, 7.076e-08, -0.773, -0.6344, 7.076e-08, -0.773, -0.6344, 7.076e-08, -0.5556, 0.8315, -2.777e-08, -0.5556, 0.8315, -2.777e-08, -0.5556, 0.8315, -2.777e-08, -0.5556, 0.8315, -2.777e-08, 0.8819, 0.4714, -5.307e-08, 0.8819, 0.4714, -5.307e-08, 0.8819, 0.4714, -5.307e-08, 0.8819, 0.4714, -5.307e-08, -0.8819, -0.4714, 8.845e-08, -0.8819, -0.4714, 8.845e-08, -0.8819, -0.4714, 8.845e-08, -0.8819, -0.4714, 8.845e-08, -0.8819, 0.4714, -2.259e-07, -0.8819, 0.4714, -2.259e-07, -0.8819, 0.4714, -2.259e-07, -0.8819, 0.4714, -2.259e-07, 0.5556, 0.8315, 0.0, 0.5556, 0.8315, 0.0, 0.5556, 0.8315, 0.0, 0.5556, 0.8315, 0.0, 0.6736, -0.3601, -0.6454, 0.6736, -0.3601, -0.6454, 0.6736, -0.3601, -0.6454, 0.6736, -0.3601, -0.6454, -0.6736, 0.3601, 0.6454, -0.6736, 0.3601, 0.6454, -0.6736, 0.3601, 0.6454, -0.6736, 0.3601, 0.6454, -0.5556, -0.8315, -0.001243, -0.5556, -0.8315, -0.001243, -0.5556, -0.8315, -0.001243, -0.5556, -0.8315, -0.001243, 0.5556, 0.8315, 0.001242, 0.5556, 0.8315, 0.001242, 0.5556, 0.8315, 0.001242, 0.5556, 0.8315, 0.001242, 5.482e-07, -4.064e-07, -1.0, 5.482e-07, -4.064e-07, -1.0, 5.482e-07, -4.064e-07, -1.0, 5.482e-07, -4.064e-07, -1.0, 0.0, -3.02e-07, -1.0, 0.0, -3.02e-07, -1.0, 0.0, -3.02e-07, -1.0, 0.0, -3.02e-07, -1.0, 0.773, -0.6344, 2.433e-07, 0.773, -0.6344, 2.433e-07, 0.773, -0.6344, 2.433e-07, 0.773, -0.6344, 2.433e-07, -0.5556, -0.8315, 1.357e-08, -0.5556, -0.8315, 1.357e-08, -0.5556, -0.8315, 1.357e-08, -0.5556, -0.8315, 1.357e-08, -0.773, 0.6344, -2.433e-07, -0.773, 0.6344, -2.433e-07, -0.773, 0.6344, -2.433e-07, -0.773, 0.6344, -2.433e-07, 0.8819, -0.4714, 2.607e-07, 0.8819, -0.4714, 2.607e-07, 0.8819, -0.4714, 2.607e-07, 0.8819, -0.4714, 2.607e-07, 0.5554, 0.8312, -0.02378, 0.5554, 0.8312, -0.02378, 0.5554, 0.8312, -0.02378, -0.5939, 0.8046, -2.136e-07, -0.5939, 0.8046, -2.136e-07, -0.5939, 0.8046, -2.136e-07, 0.5553, -0.8311, 0.02967, 0.5553, -0.8311, 0.02967, 0.5553, -0.8311, 0.02967, 0.9999, 0.0, -0.0133, 0.9999, 0.0, -0.0133, 0.9999, 0.0, -0.0133, -0.5956, -0.8033, 2.648e-07, -0.5956, -0.8033, 2.648e-07, -0.5956, -0.8033, 2.648e-07, -0.9999, 0.01175, -1.174e-07, -0.9999, 0.01175, -1.174e-07, -0.9999, 0.01175, -1.174e-07])] * 3)])

# ---- objects
ob_funnel = bpy.data.objects.new('Funnel', me_funnel)

# ---- transforms, parenting, visibility, modifiers, constraints
ob_funnel.location = (0.0, 0.0, 0.0)

# ---- collection membership
scene.collection.objects.link(ob_funnel)

# ---- scene / render settings (as saved in the file)
scene.frame_start = 1; scene.frame_end = 250; scene.frame_set(1)
scene.render.engine = 'BLENDER_EEVEE_NEXT'
scene.cycles.sampling_pattern = 'TABULATED_SOBOL'
scene.cycles.use_light_tree = False
scene.view_settings.view_transform = 'Filmic'
bpy.context.view_layer.update()

# ---- added for rendering (the .blend has no active camera and no usable light): camera, sun
cam_auto = bpy.data.cameras.new('AutoCamera')
cam_auto.lens = 50.0
cam_auto.sensor_width = 36.0
cam_auto.clip_end = 1000.0
ob_auto_camera = bpy.data.objects.new('AutoCamera', cam_auto)
scene.collection.objects.link(ob_auto_camera)
ob_auto_camera.location = (7.03697, -8.55029, 4.82105)
ob_auto_camera.rotation_euler = (1.09748, -7.21219e-08, 0.694738)
scene.camera = ob_auto_camera
light_auto_sun = bpy.data.lights.new('AutoSun', 'SUN')
light_auto_sun.energy = 3.0
light_auto_sun.angle = 0.0523599
ob_auto_sun = bpy.data.objects.new('AutoSun', light_auto_sun)
scene.collection.objects.link(ob_auto_sun)
ob_auto_sun.rotation_euler = (0.872665, 0.174533, 0.523599)
bpy.context.view_layer.update()
